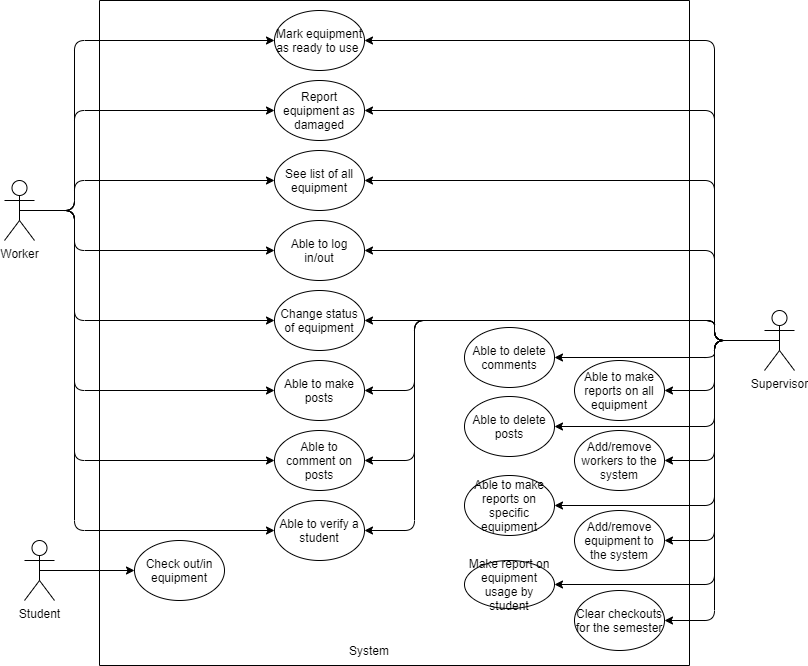

The diagram above was exported from draw.io. Its source (the exported page's mxGraphModel, read from the mxfile embedded in the PNG):
<mxGraphModel dx="1886" dy="822" grid="1" gridSize="10" guides="1" tooltips="1" connect="1" arrows="1" fold="1" page="1" pageScale="1" pageWidth="850" pageHeight="1100" math="0" shadow="0">
  <root>
    <mxCell id="0" />
    <mxCell id="1" parent="0" />
    <mxCell id="itSC66hsBNetoZVheIVE-6" value="" style="rounded=0;whiteSpace=wrap;html=1;rotation=90;" parent="1" vertex="1">
      <mxGeometry x="97.5" y="127.5" width="665" height="590" as="geometry" />
    </mxCell>
    <mxCell id="itSC66hsBNetoZVheIVE-1" value="Supervisor" style="shape=umlActor;verticalLabelPosition=bottom;verticalAlign=top;html=1;outlineConnect=0;align=center;labelPosition=center;" parent="1" vertex="1">
      <mxGeometry x="800" y="400" width="30" height="60" as="geometry" />
    </mxCell>
    <mxCell id="itSC66hsBNetoZVheIVE-2" value="Worker" style="shape=umlActor;verticalLabelPosition=bottom;verticalAlign=top;html=1;outlineConnect=0;" parent="1" vertex="1">
      <mxGeometry x="40" y="270" width="30" height="60" as="geometry" />
    </mxCell>
    <mxCell id="itSC66hsBNetoZVheIVE-3" value="Student" style="shape=umlActor;verticalLabelPosition=bottom;verticalAlign=top;html=1;outlineConnect=0;labelPosition=center;align=center;" parent="1" vertex="1">
      <mxGeometry x="60" y="630" width="30" height="60" as="geometry" />
    </mxCell>
    <mxCell id="BtrdzsreEPpzz_cK-5KI-1" value="Check out/in equipment" style="ellipse;whiteSpace=wrap;html=1;" parent="1" vertex="1">
      <mxGeometry x="170" y="630" width="90" height="60" as="geometry" />
    </mxCell>
    <mxCell id="BtrdzsreEPpzz_cK-5KI-3" value="Mark equipment as ready to use&amp;nbsp;" style="ellipse;whiteSpace=wrap;html=1;" parent="1" vertex="1">
      <mxGeometry x="310" y="100" width="90" height="60" as="geometry" />
    </mxCell>
    <mxCell id="BtrdzsreEPpzz_cK-5KI-4" value="Report equipment as damaged" style="ellipse;whiteSpace=wrap;html=1;" parent="1" vertex="1">
      <mxGeometry x="310" y="170" width="90" height="60" as="geometry" />
    </mxCell>
    <mxCell id="BtrdzsreEPpzz_cK-5KI-5" value="See list of all equipment" style="ellipse;whiteSpace=wrap;html=1;" parent="1" vertex="1">
      <mxGeometry x="310" y="240" width="90" height="60" as="geometry" />
    </mxCell>
    <mxCell id="BtrdzsreEPpzz_cK-5KI-6" value="Able to log in/out" style="ellipse;whiteSpace=wrap;html=1;" parent="1" vertex="1">
      <mxGeometry x="310" y="310" width="90" height="60" as="geometry" />
    </mxCell>
    <mxCell id="BtrdzsreEPpzz_cK-5KI-9" value="Change status of equipment" style="ellipse;whiteSpace=wrap;html=1;" parent="1" vertex="1">
      <mxGeometry x="310" y="380" width="90" height="60" as="geometry" />
    </mxCell>
    <mxCell id="BtrdzsreEPpzz_cK-5KI-11" value="Add/remove workers to the system" style="ellipse;whiteSpace=wrap;html=1;" parent="1" vertex="1">
      <mxGeometry x="610" y="520" width="90" height="60" as="geometry" />
    </mxCell>
    <mxCell id="BtrdzsreEPpzz_cK-5KI-13" value="Clear checkouts for the semester" style="ellipse;whiteSpace=wrap;html=1;" parent="1" vertex="1">
      <mxGeometry x="610" y="680" width="90" height="60" as="geometry" />
    </mxCell>
    <mxCell id="SyUxPBuPF8SafXvgD79T-1" value="" style="endArrow=classic;html=1;fontSize=15;exitX=0.5;exitY=0.5;exitDx=0;exitDy=0;exitPerimeter=0;entryX=1;entryY=0.5;entryDx=0;entryDy=0;startArrow=none;edgeStyle=orthogonalEdgeStyle;" parent="1" source="itSC66hsBNetoZVheIVE-1" target="BtrdzsreEPpzz_cK-5KI-13" edge="1">
      <mxGeometry width="50" height="50" relative="1" as="geometry">
        <mxPoint x="600" y="550" as="sourcePoint" />
        <mxPoint x="500" y="550" as="targetPoint" />
      </mxGeometry>
    </mxCell>
    <mxCell id="SyUxPBuPF8SafXvgD79T-3" value="" style="endArrow=classic;html=1;fontSize=15;entryX=1;entryY=0.5;entryDx=0;entryDy=0;exitX=0.5;exitY=0.5;exitDx=0;exitDy=0;exitPerimeter=0;endFill=1;edgeStyle=orthogonalEdgeStyle;rounded=1;" parent="1" source="itSC66hsBNetoZVheIVE-1" target="BtrdzsreEPpzz_cK-5KI-11" edge="1">
      <mxGeometry width="50" height="50" relative="1" as="geometry">
        <mxPoint x="580" y="390" as="sourcePoint" />
        <mxPoint x="620" y="340" as="targetPoint" />
      </mxGeometry>
    </mxCell>
    <mxCell id="SyUxPBuPF8SafXvgD79T-4" value="" style="endArrow=classic;html=1;fontSize=15;entryX=1;entryY=0.5;entryDx=0;entryDy=0;exitX=0.5;exitY=0.5;exitDx=0;exitDy=0;exitPerimeter=0;edgeStyle=orthogonalEdgeStyle;" parent="1" source="itSC66hsBNetoZVheIVE-1" target="BtrdzsreEPpzz_cK-5KI-9" edge="1">
      <mxGeometry width="50" height="50" relative="1" as="geometry">
        <mxPoint x="590" y="280" as="sourcePoint" />
        <mxPoint x="640" y="230" as="targetPoint" />
        <Array as="points">
          <mxPoint x="750" y="430" />
          <mxPoint x="750" y="410" />
        </Array>
      </mxGeometry>
    </mxCell>
    <mxCell id="SyUxPBuPF8SafXvgD79T-5" value="" style="endArrow=classic;html=1;fontSize=15;entryX=1;entryY=0.5;entryDx=0;entryDy=0;exitX=0.5;exitY=0.5;exitDx=0;exitDy=0;exitPerimeter=0;edgeStyle=orthogonalEdgeStyle;" parent="1" source="itSC66hsBNetoZVheIVE-1" target="BtrdzsreEPpzz_cK-5KI-6" edge="1">
      <mxGeometry width="50" height="50" relative="1" as="geometry">
        <mxPoint x="560" y="200" as="sourcePoint" />
        <mxPoint x="610" y="150" as="targetPoint" />
        <Array as="points">
          <mxPoint x="750" y="430" />
          <mxPoint x="750" y="340" />
        </Array>
      </mxGeometry>
    </mxCell>
    <mxCell id="SyUxPBuPF8SafXvgD79T-7" value="" style="endArrow=classic;html=1;fontSize=15;entryX=1;entryY=0.5;entryDx=0;entryDy=0;exitX=0.5;exitY=0.5;exitDx=0;exitDy=0;exitPerimeter=0;edgeStyle=orthogonalEdgeStyle;" parent="1" source="itSC66hsBNetoZVheIVE-1" target="BtrdzsreEPpzz_cK-5KI-5" edge="1">
      <mxGeometry width="50" height="50" relative="1" as="geometry">
        <mxPoint x="560" y="270" as="sourcePoint" />
        <mxPoint x="610" y="220" as="targetPoint" />
        <Array as="points">
          <mxPoint x="750" y="430" />
          <mxPoint x="750" y="270" />
        </Array>
      </mxGeometry>
    </mxCell>
    <mxCell id="SyUxPBuPF8SafXvgD79T-8" value="" style="endArrow=classic;html=1;fontSize=15;entryX=1;entryY=0.5;entryDx=0;entryDy=0;exitX=0.5;exitY=0.5;exitDx=0;exitDy=0;exitPerimeter=0;edgeStyle=orthogonalEdgeStyle;" parent="1" source="itSC66hsBNetoZVheIVE-1" target="BtrdzsreEPpzz_cK-5KI-4" edge="1">
      <mxGeometry width="50" height="50" relative="1" as="geometry">
        <mxPoint x="620" y="220" as="sourcePoint" />
        <mxPoint x="670" y="170" as="targetPoint" />
        <Array as="points">
          <mxPoint x="750" y="430" />
          <mxPoint x="750" y="200" />
        </Array>
      </mxGeometry>
    </mxCell>
    <mxCell id="SyUxPBuPF8SafXvgD79T-9" value="" style="endArrow=classic;html=1;fontSize=15;entryX=1;entryY=0.5;entryDx=0;entryDy=0;exitX=0.5;exitY=0.5;exitDx=0;exitDy=0;exitPerimeter=0;edgeStyle=orthogonalEdgeStyle;" parent="1" source="itSC66hsBNetoZVheIVE-1" target="BtrdzsreEPpzz_cK-5KI-3" edge="1">
      <mxGeometry width="50" height="50" relative="1" as="geometry">
        <mxPoint x="680" y="170" as="sourcePoint" />
        <mxPoint x="730" y="120" as="targetPoint" />
        <Array as="points">
          <mxPoint x="750" y="430" />
          <mxPoint x="750" y="130" />
        </Array>
      </mxGeometry>
    </mxCell>
    <mxCell id="SyUxPBuPF8SafXvgD79T-10" value="" style="endArrow=classic;html=1;fontSize=15;entryX=0;entryY=0.5;entryDx=0;entryDy=0;exitX=0.5;exitY=0.5;exitDx=0;exitDy=0;exitPerimeter=0;edgeStyle=orthogonalEdgeStyle;" parent="1" source="itSC66hsBNetoZVheIVE-2" target="BtrdzsreEPpzz_cK-5KI-9" edge="1">
      <mxGeometry width="50" height="50" relative="1" as="geometry">
        <mxPoint x="230" y="360" as="sourcePoint" />
        <mxPoint x="270" y="410" as="targetPoint" />
        <Array as="points">
          <mxPoint x="110" y="300" />
          <mxPoint x="110" y="410" />
        </Array>
      </mxGeometry>
    </mxCell>
    <mxCell id="SyUxPBuPF8SafXvgD79T-11" value="" style="endArrow=classic;html=1;fontSize=15;entryX=0;entryY=0.5;entryDx=0;entryDy=0;exitX=0.5;exitY=0.5;exitDx=0;exitDy=0;exitPerimeter=0;edgeStyle=orthogonalEdgeStyle;" parent="1" source="itSC66hsBNetoZVheIVE-2" target="BtrdzsreEPpzz_cK-5KI-6" edge="1">
      <mxGeometry width="50" height="50" relative="1" as="geometry">
        <mxPoint x="40" y="250" as="sourcePoint" />
        <mxPoint x="100" y="260" as="targetPoint" />
        <Array as="points">
          <mxPoint x="110" y="300" />
          <mxPoint x="110" y="340" />
        </Array>
      </mxGeometry>
    </mxCell>
    <mxCell id="SyUxPBuPF8SafXvgD79T-12" value="" style="endArrow=classic;html=1;fontSize=15;entryX=0;entryY=0.5;entryDx=0;entryDy=0;exitX=0.5;exitY=0.5;exitDx=0;exitDy=0;exitPerimeter=0;edgeStyle=orthogonalEdgeStyle;" parent="1" source="itSC66hsBNetoZVheIVE-2" target="BtrdzsreEPpzz_cK-5KI-5" edge="1">
      <mxGeometry width="50" height="50" relative="1" as="geometry">
        <mxPoint x="40" y="210" as="sourcePoint" />
        <mxPoint x="90" y="160" as="targetPoint" />
        <Array as="points">
          <mxPoint x="110" y="300" />
          <mxPoint x="110" y="270" />
        </Array>
      </mxGeometry>
    </mxCell>
    <mxCell id="SyUxPBuPF8SafXvgD79T-13" value="" style="endArrow=classic;html=1;fontSize=15;entryX=0;entryY=0.5;entryDx=0;entryDy=0;exitX=0.5;exitY=0.5;exitDx=0;exitDy=0;exitPerimeter=0;edgeStyle=orthogonalEdgeStyle;" parent="1" source="itSC66hsBNetoZVheIVE-2" target="BtrdzsreEPpzz_cK-5KI-4" edge="1">
      <mxGeometry width="50" height="50" relative="1" as="geometry">
        <mxPoint x="40" y="150" as="sourcePoint" />
        <mxPoint x="90" y="100" as="targetPoint" />
        <Array as="points">
          <mxPoint x="110" y="300" />
          <mxPoint x="110" y="200" />
        </Array>
      </mxGeometry>
    </mxCell>
    <mxCell id="SyUxPBuPF8SafXvgD79T-14" value="" style="endArrow=classic;html=1;fontSize=15;entryX=0;entryY=0.5;entryDx=0;entryDy=0;exitX=0.5;exitY=0.5;exitDx=0;exitDy=0;exitPerimeter=0;edgeStyle=orthogonalEdgeStyle;" parent="1" source="itSC66hsBNetoZVheIVE-2" target="BtrdzsreEPpzz_cK-5KI-3" edge="1">
      <mxGeometry width="50" height="50" relative="1" as="geometry">
        <mxPoint x="60" y="80" as="sourcePoint" />
        <mxPoint x="110" y="30" as="targetPoint" />
        <Array as="points">
          <mxPoint x="110" y="300" />
          <mxPoint x="110" y="130" />
        </Array>
      </mxGeometry>
    </mxCell>
    <mxCell id="SyUxPBuPF8SafXvgD79T-16" value="" style="endArrow=classic;html=1;fontSize=15;entryX=0;entryY=0.5;entryDx=0;entryDy=0;exitX=0.5;exitY=0.5;exitDx=0;exitDy=0;exitPerimeter=0;" parent="1" source="itSC66hsBNetoZVheIVE-3" target="BtrdzsreEPpzz_cK-5KI-1" edge="1">
      <mxGeometry width="50" height="50" relative="1" as="geometry">
        <mxPoint x="60" y="480" as="sourcePoint" />
        <mxPoint x="110" y="430" as="targetPoint" />
      </mxGeometry>
    </mxCell>
    <mxCell id="HVClWNqeCF7yb3IA-krf-2" value="Able to comment on posts" style="ellipse;whiteSpace=wrap;html=1;" parent="1" vertex="1">
      <mxGeometry x="310" y="520" width="90" height="60" as="geometry" />
    </mxCell>
    <mxCell id="HVClWNqeCF7yb3IA-krf-3" value="Able to make posts" style="ellipse;whiteSpace=wrap;html=1;" parent="1" vertex="1">
      <mxGeometry x="310" y="450" width="90" height="60" as="geometry" />
    </mxCell>
    <mxCell id="HVClWNqeCF7yb3IA-krf-4" value="Able to delete comments" style="ellipse;whiteSpace=wrap;html=1;" parent="1" vertex="1">
      <mxGeometry x="500" y="417" width="90" height="60" as="geometry" />
    </mxCell>
    <mxCell id="HVClWNqeCF7yb3IA-krf-5" value="Able to delete posts" style="ellipse;whiteSpace=wrap;html=1;" parent="1" vertex="1">
      <mxGeometry x="500" y="486" width="90" height="60" as="geometry" />
    </mxCell>
    <mxCell id="HVClWNqeCF7yb3IA-krf-6" value="Able to make reports on specific equipment" style="ellipse;whiteSpace=wrap;html=1;" parent="1" vertex="1">
      <mxGeometry x="500" y="565" width="90" height="60" as="geometry" />
    </mxCell>
    <mxCell id="HVClWNqeCF7yb3IA-krf-7" value="Able to make reports on all equipment" style="ellipse;whiteSpace=wrap;html=1;" parent="1" vertex="1">
      <mxGeometry x="610" y="450" width="90" height="60" as="geometry" />
    </mxCell>
    <mxCell id="HVClWNqeCF7yb3IA-krf-8" value="Make report on equipment usage by student" style="ellipse;whiteSpace=wrap;html=1;" parent="1" vertex="1">
      <mxGeometry x="500" y="650" width="90" height="48" as="geometry" />
    </mxCell>
    <mxCell id="HVClWNqeCF7yb3IA-krf-9" value="System" style="text;html=1;strokeColor=none;fillColor=none;align=center;verticalAlign=middle;whiteSpace=wrap;rounded=0;" parent="1" vertex="1">
      <mxGeometry x="385" y="730" width="40" height="20" as="geometry" />
    </mxCell>
    <mxCell id="BtrdzsreEPpzz_cK-5KI-12" value="Add/remove equipment to the system" style="ellipse;whiteSpace=wrap;html=1;" parent="1" vertex="1">
      <mxGeometry x="610" y="600" width="90" height="60" as="geometry" />
    </mxCell>
    <mxCell id="HVClWNqeCF7yb3IA-krf-10" value="" style="endArrow=classic;html=1;fontSize=15;exitX=0.5;exitY=0.5;exitDx=0;exitDy=0;exitPerimeter=0;entryX=1;entryY=0.5;entryDx=0;entryDy=0;edgeStyle=orthogonalEdgeStyle;endFill=1;" parent="1" source="itSC66hsBNetoZVheIVE-1" target="BtrdzsreEPpzz_cK-5KI-12" edge="1">
      <mxGeometry width="50" height="50" relative="1" as="geometry">
        <mxPoint x="805" y="380" as="sourcePoint" />
        <mxPoint x="420" y="650" as="targetPoint" />
      </mxGeometry>
    </mxCell>
    <mxCell id="HVClWNqeCF7yb3IA-krf-11" value="Able to verify a student" style="ellipse;whiteSpace=wrap;html=1;" parent="1" vertex="1">
      <mxGeometry x="310" y="590" width="90" height="60" as="geometry" />
    </mxCell>
    <mxCell id="HVClWNqeCF7yb3IA-krf-12" value="" style="endArrow=classic;html=1;fontSize=15;exitX=0.5;exitY=0.5;exitDx=0;exitDy=0;exitPerimeter=0;entryX=1;entryY=0.5;entryDx=0;entryDy=0;edgeStyle=orthogonalEdgeStyle;endFill=1;" parent="1" source="itSC66hsBNetoZVheIVE-1" target="HVClWNqeCF7yb3IA-krf-4" edge="1">
      <mxGeometry width="50" height="50" relative="1" as="geometry">
        <mxPoint x="895" y="610" as="sourcePoint" />
        <mxPoint x="780" y="810" as="targetPoint" />
        <Array as="points">
          <mxPoint x="750" y="430" />
          <mxPoint x="750" y="447" />
        </Array>
      </mxGeometry>
    </mxCell>
    <mxCell id="HVClWNqeCF7yb3IA-krf-13" value="" style="endArrow=classic;html=1;fontSize=15;exitX=0.5;exitY=0.5;exitDx=0;exitDy=0;exitPerimeter=0;entryX=1;entryY=0.5;entryDx=0;entryDy=0;edgeStyle=orthogonalEdgeStyle;endFill=1;" parent="1" source="itSC66hsBNetoZVheIVE-1" target="HVClWNqeCF7yb3IA-krf-5" edge="1">
      <mxGeometry width="50" height="50" relative="1" as="geometry">
        <mxPoint x="835" y="450" as="sourcePoint" />
        <mxPoint x="720" y="650" as="targetPoint" />
        <Array as="points">
          <mxPoint x="750" y="430" />
          <mxPoint x="750" y="516" />
        </Array>
      </mxGeometry>
    </mxCell>
    <mxCell id="HVClWNqeCF7yb3IA-krf-14" value="" style="endArrow=classic;html=1;fontSize=15;exitX=0.5;exitY=0.5;exitDx=0;exitDy=0;exitPerimeter=0;entryX=1;entryY=0.5;entryDx=0;entryDy=0;edgeStyle=orthogonalEdgeStyle;endFill=1;" parent="1" source="itSC66hsBNetoZVheIVE-1" target="HVClWNqeCF7yb3IA-krf-6" edge="1">
      <mxGeometry width="50" height="50" relative="1" as="geometry">
        <mxPoint x="845" y="460" as="sourcePoint" />
        <mxPoint x="730" y="660" as="targetPoint" />
        <Array as="points">
          <mxPoint x="750" y="430" />
          <mxPoint x="750" y="595" />
        </Array>
      </mxGeometry>
    </mxCell>
    <mxCell id="HVClWNqeCF7yb3IA-krf-15" value="" style="endArrow=classic;html=1;fontSize=15;exitX=0.5;exitY=0.5;exitDx=0;exitDy=0;exitPerimeter=0;entryX=1;entryY=0.5;entryDx=0;entryDy=0;edgeStyle=orthogonalEdgeStyle;endFill=1;" parent="1" source="itSC66hsBNetoZVheIVE-1" target="HVClWNqeCF7yb3IA-krf-8" edge="1">
      <mxGeometry width="50" height="50" relative="1" as="geometry">
        <mxPoint x="855" y="470" as="sourcePoint" />
        <mxPoint x="740" y="670" as="targetPoint" />
        <Array as="points">
          <mxPoint x="750" y="430" />
          <mxPoint x="750" y="674" />
        </Array>
      </mxGeometry>
    </mxCell>
    <mxCell id="HVClWNqeCF7yb3IA-krf-16" value="" style="endArrow=classic;html=1;fontSize=15;entryX=0;entryY=0.5;entryDx=0;entryDy=0;exitX=0.5;exitY=0.5;exitDx=0;exitDy=0;exitPerimeter=0;edgeStyle=orthogonalEdgeStyle;" parent="1" source="itSC66hsBNetoZVheIVE-2" target="HVClWNqeCF7yb3IA-krf-11" edge="1">
      <mxGeometry width="50" height="50" relative="1" as="geometry">
        <mxPoint x="-157.5" y="270" as="sourcePoint" />
        <mxPoint x="97.5" y="380" as="targetPoint" />
        <Array as="points">
          <mxPoint x="110" y="300" />
          <mxPoint x="110" y="620" />
        </Array>
      </mxGeometry>
    </mxCell>
    <mxCell id="HVClWNqeCF7yb3IA-krf-17" value="" style="endArrow=classic;html=1;fontSize=15;entryX=0;entryY=0.5;entryDx=0;entryDy=0;exitX=0.5;exitY=0.5;exitDx=0;exitDy=0;exitPerimeter=0;edgeStyle=orthogonalEdgeStyle;" parent="1" source="itSC66hsBNetoZVheIVE-2" target="HVClWNqeCF7yb3IA-krf-2" edge="1">
      <mxGeometry width="50" height="50" relative="1" as="geometry">
        <mxPoint y="440" as="sourcePoint" />
        <mxPoint x="255" y="550" as="targetPoint" />
        <Array as="points">
          <mxPoint x="110" y="300" />
          <mxPoint x="110" y="550" />
        </Array>
      </mxGeometry>
    </mxCell>
    <mxCell id="HVClWNqeCF7yb3IA-krf-18" value="" style="endArrow=classic;html=1;fontSize=15;entryX=0;entryY=0.5;entryDx=0;entryDy=0;exitX=0.5;exitY=0.5;exitDx=0;exitDy=0;exitPerimeter=0;edgeStyle=orthogonalEdgeStyle;" parent="1" source="itSC66hsBNetoZVheIVE-2" target="HVClWNqeCF7yb3IA-krf-3" edge="1">
      <mxGeometry width="50" height="50" relative="1" as="geometry">
        <mxPoint x="40" y="470" as="sourcePoint" />
        <mxPoint x="295" y="580" as="targetPoint" />
        <Array as="points">
          <mxPoint x="110" y="300" />
          <mxPoint x="110" y="480" />
        </Array>
      </mxGeometry>
    </mxCell>
    <mxCell id="HVClWNqeCF7yb3IA-krf-19" value="" style="endArrow=classic;html=1;fontSize=15;exitX=0.5;exitY=0.5;exitDx=0;exitDy=0;exitPerimeter=0;entryX=1;entryY=0.5;entryDx=0;entryDy=0;edgeStyle=orthogonalEdgeStyle;endFill=1;" parent="1" source="itSC66hsBNetoZVheIVE-1" target="HVClWNqeCF7yb3IA-krf-7" edge="1">
      <mxGeometry width="50" height="50" relative="1" as="geometry">
        <mxPoint x="825" y="440" as="sourcePoint" />
        <mxPoint x="600" y="450" as="targetPoint" />
        <Array as="points">
          <mxPoint x="750" y="430" />
          <mxPoint x="750" y="480" />
        </Array>
      </mxGeometry>
    </mxCell>
    <mxCell id="gRjIMNZJlWFQvyFucEXL-1" value="" style="endArrow=classic;html=1;fontSize=15;exitX=0.5;exitY=0.5;exitDx=0;exitDy=0;exitPerimeter=0;entryX=1;entryY=0.5;entryDx=0;entryDy=0;edgeStyle=orthogonalEdgeStyle;endFill=1;" edge="1" parent="1" source="itSC66hsBNetoZVheIVE-1" target="HVClWNqeCF7yb3IA-krf-3">
      <mxGeometry width="50" height="50" relative="1" as="geometry">
        <mxPoint x="825" y="440" as="sourcePoint" />
        <mxPoint x="600" y="450" as="targetPoint" />
        <Array as="points">
          <mxPoint x="750" y="430" />
          <mxPoint x="750" y="410" />
          <mxPoint x="450" y="410" />
          <mxPoint x="450" y="480" />
        </Array>
      </mxGeometry>
    </mxCell>
    <mxCell id="gRjIMNZJlWFQvyFucEXL-2" value="" style="endArrow=classic;html=1;fontSize=15;exitX=0.5;exitY=0.5;exitDx=0;exitDy=0;exitPerimeter=0;entryX=1;entryY=0.5;entryDx=0;entryDy=0;edgeStyle=orthogonalEdgeStyle;endFill=1;" edge="1" parent="1" source="itSC66hsBNetoZVheIVE-1" target="HVClWNqeCF7yb3IA-krf-2">
      <mxGeometry width="50" height="50" relative="1" as="geometry">
        <mxPoint x="825" y="440" as="sourcePoint" />
        <mxPoint x="410" y="490" as="targetPoint" />
        <Array as="points">
          <mxPoint x="750" y="430" />
          <mxPoint x="750" y="410" />
          <mxPoint x="450" y="410" />
          <mxPoint x="450" y="550" />
        </Array>
      </mxGeometry>
    </mxCell>
    <mxCell id="gRjIMNZJlWFQvyFucEXL-3" value="" style="endArrow=classic;html=1;fontSize=15;exitX=0.5;exitY=0.5;exitDx=0;exitDy=0;exitPerimeter=0;entryX=1;entryY=0.5;entryDx=0;entryDy=0;edgeStyle=orthogonalEdgeStyle;endFill=1;" edge="1" parent="1" source="itSC66hsBNetoZVheIVE-1" target="HVClWNqeCF7yb3IA-krf-11">
      <mxGeometry width="50" height="50" relative="1" as="geometry">
        <mxPoint x="835" y="450" as="sourcePoint" />
        <mxPoint x="420" y="500" as="targetPoint" />
        <Array as="points">
          <mxPoint x="750" y="430" />
          <mxPoint x="750" y="410" />
          <mxPoint x="450" y="410" />
          <mxPoint x="450" y="620" />
        </Array>
      </mxGeometry>
    </mxCell>
  </root>
</mxGraphModel>